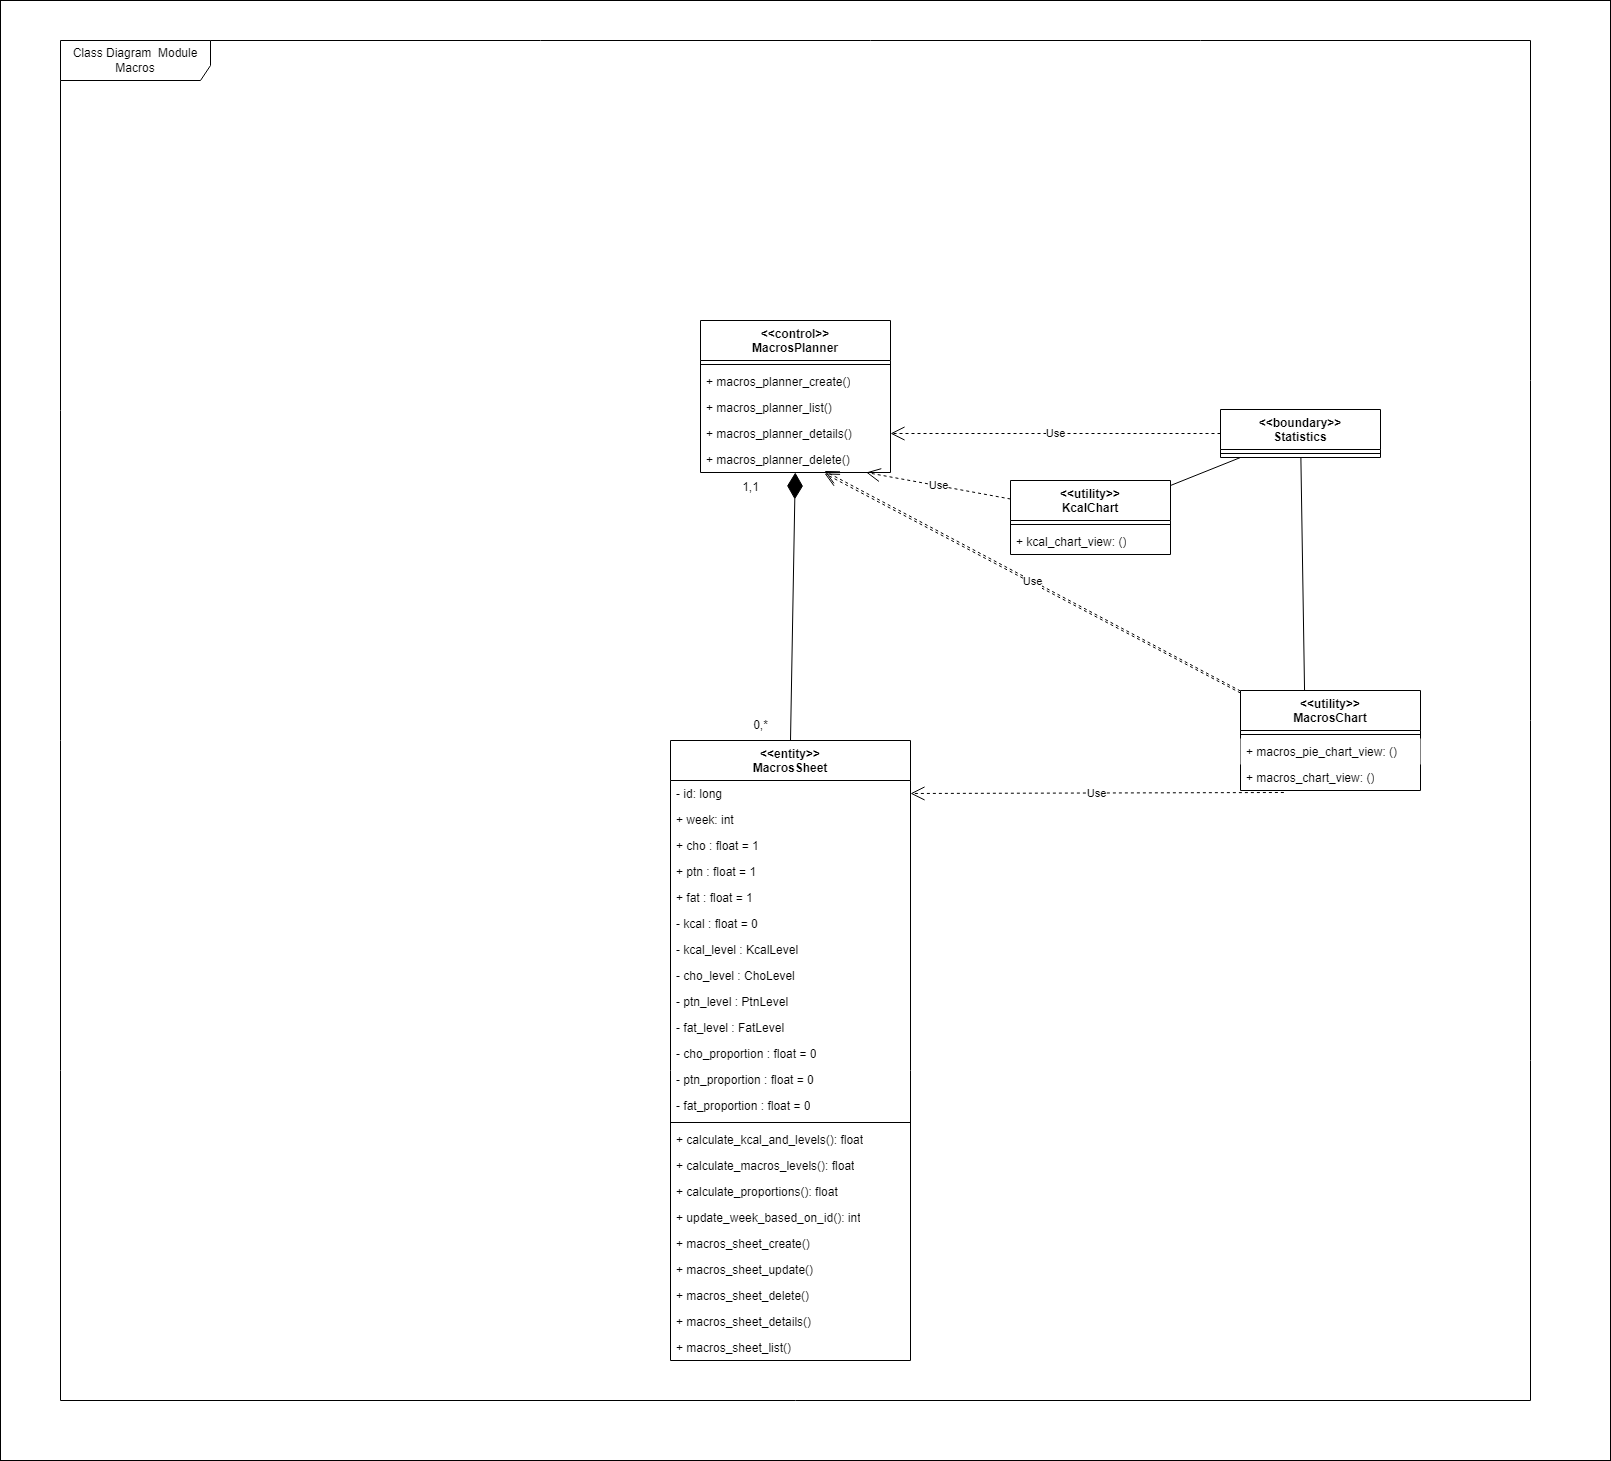

The diagram above was exported from draw.io. Its source (the exported page's mxGraphModel, read from the mxfile embedded in the PNG):
<mxGraphModel dx="2049" dy="446" grid="1" gridSize="10" guides="1" tooltips="1" connect="1" arrows="1" fold="1" page="1" pageScale="1" pageWidth="1169" pageHeight="827" math="0" shadow="0">
  <root>
    <mxCell id="0" />
    <mxCell id="1" parent="0" />
    <mxCell id="YS5-8XI8xUNuIDOrCiVS-1" value="" style="rounded=0;whiteSpace=wrap;html=1;" vertex="1" parent="1">
      <mxGeometry x="-60" y="10" width="1610" height="1460" as="geometry" />
    </mxCell>
    <mxCell id="K_F23TNiBP8oV7iC5U5i-1" value="Class Diagram&amp;nbsp; Module Macros" style="shape=umlFrame;whiteSpace=wrap;html=1;pointerEvents=0;width=150;height=40;" vertex="1" parent="1">
      <mxGeometry y="50" width="1470" height="1360" as="geometry" />
    </mxCell>
    <mxCell id="cNr_Gmzv_Xmc8KFNvNS7-1" value="&amp;lt;&amp;lt;entity&amp;gt;&amp;gt;&lt;br&gt;MacrosSheet" style="swimlane;fontStyle=1;align=center;verticalAlign=top;childLayout=stackLayout;horizontal=1;startSize=40;horizontalStack=0;resizeParent=1;resizeParentMax=0;resizeLast=0;collapsible=1;marginBottom=0;whiteSpace=wrap;html=1;" vertex="1" parent="1">
      <mxGeometry x="610" y="750" width="240" height="620" as="geometry" />
    </mxCell>
    <mxCell id="cNr_Gmzv_Xmc8KFNvNS7-2" value="- id: long" style="text;strokeColor=none;fillColor=none;align=left;verticalAlign=top;spacingLeft=4;spacingRight=4;overflow=hidden;rotatable=0;points=[[0,0.5],[1,0.5]];portConstraint=eastwest;whiteSpace=wrap;html=1;" vertex="1" parent="cNr_Gmzv_Xmc8KFNvNS7-1">
      <mxGeometry y="40" width="240" height="26" as="geometry" />
    </mxCell>
    <mxCell id="cNr_Gmzv_Xmc8KFNvNS7-3" value="+ week: int" style="text;strokeColor=none;fillColor=none;align=left;verticalAlign=top;spacingLeft=4;spacingRight=4;overflow=hidden;rotatable=0;points=[[0,0.5],[1,0.5]];portConstraint=eastwest;whiteSpace=wrap;html=1;" vertex="1" parent="cNr_Gmzv_Xmc8KFNvNS7-1">
      <mxGeometry y="66" width="240" height="26" as="geometry" />
    </mxCell>
    <mxCell id="cNr_Gmzv_Xmc8KFNvNS7-4" value="+ cho : float = 1" style="text;strokeColor=none;fillColor=none;align=left;verticalAlign=top;spacingLeft=4;spacingRight=4;overflow=hidden;rotatable=0;points=[[0,0.5],[1,0.5]];portConstraint=eastwest;whiteSpace=wrap;html=1;" vertex="1" parent="cNr_Gmzv_Xmc8KFNvNS7-1">
      <mxGeometry y="92" width="240" height="26" as="geometry" />
    </mxCell>
    <mxCell id="cNr_Gmzv_Xmc8KFNvNS7-5" value="+ ptn : float = 1" style="text;strokeColor=none;fillColor=none;align=left;verticalAlign=top;spacingLeft=4;spacingRight=4;overflow=hidden;rotatable=0;points=[[0,0.5],[1,0.5]];portConstraint=eastwest;whiteSpace=wrap;html=1;" vertex="1" parent="cNr_Gmzv_Xmc8KFNvNS7-1">
      <mxGeometry y="118" width="240" height="26" as="geometry" />
    </mxCell>
    <mxCell id="cNr_Gmzv_Xmc8KFNvNS7-6" value="+ fat : float = 1" style="text;strokeColor=none;fillColor=none;align=left;verticalAlign=top;spacingLeft=4;spacingRight=4;overflow=hidden;rotatable=0;points=[[0,0.5],[1,0.5]];portConstraint=eastwest;whiteSpace=wrap;html=1;" vertex="1" parent="cNr_Gmzv_Xmc8KFNvNS7-1">
      <mxGeometry y="144" width="240" height="26" as="geometry" />
    </mxCell>
    <mxCell id="cNr_Gmzv_Xmc8KFNvNS7-7" value="- kcal : float = 0" style="text;strokeColor=none;fillColor=none;align=left;verticalAlign=top;spacingLeft=4;spacingRight=4;overflow=hidden;rotatable=0;points=[[0,0.5],[1,0.5]];portConstraint=eastwest;whiteSpace=wrap;html=1;" vertex="1" parent="cNr_Gmzv_Xmc8KFNvNS7-1">
      <mxGeometry y="170" width="240" height="26" as="geometry" />
    </mxCell>
    <mxCell id="cNr_Gmzv_Xmc8KFNvNS7-8" value="- kcal_level : KcalLevel" style="text;strokeColor=none;fillColor=none;align=left;verticalAlign=top;spacingLeft=4;spacingRight=4;overflow=hidden;rotatable=0;points=[[0,0.5],[1,0.5]];portConstraint=eastwest;whiteSpace=wrap;html=1;" vertex="1" parent="cNr_Gmzv_Xmc8KFNvNS7-1">
      <mxGeometry y="196" width="240" height="26" as="geometry" />
    </mxCell>
    <mxCell id="cNr_Gmzv_Xmc8KFNvNS7-9" value="- cho_level : ChoLevel" style="text;strokeColor=none;fillColor=none;align=left;verticalAlign=top;spacingLeft=4;spacingRight=4;overflow=hidden;rotatable=0;points=[[0,0.5],[1,0.5]];portConstraint=eastwest;whiteSpace=wrap;html=1;" vertex="1" parent="cNr_Gmzv_Xmc8KFNvNS7-1">
      <mxGeometry y="222" width="240" height="26" as="geometry" />
    </mxCell>
    <mxCell id="cNr_Gmzv_Xmc8KFNvNS7-10" value="- ptn_level : PtnLevel" style="text;strokeColor=none;fillColor=none;align=left;verticalAlign=top;spacingLeft=4;spacingRight=4;overflow=hidden;rotatable=0;points=[[0,0.5],[1,0.5]];portConstraint=eastwest;whiteSpace=wrap;html=1;" vertex="1" parent="cNr_Gmzv_Xmc8KFNvNS7-1">
      <mxGeometry y="248" width="240" height="26" as="geometry" />
    </mxCell>
    <mxCell id="cNr_Gmzv_Xmc8KFNvNS7-11" value="- fat_level : FatLevel" style="text;strokeColor=none;fillColor=none;align=left;verticalAlign=top;spacingLeft=4;spacingRight=4;overflow=hidden;rotatable=0;points=[[0,0.5],[1,0.5]];portConstraint=eastwest;whiteSpace=wrap;html=1;" vertex="1" parent="cNr_Gmzv_Xmc8KFNvNS7-1">
      <mxGeometry y="274" width="240" height="26" as="geometry" />
    </mxCell>
    <mxCell id="cNr_Gmzv_Xmc8KFNvNS7-12" value="- cho_proportion : float = 0" style="text;strokeColor=none;fillColor=none;align=left;verticalAlign=top;spacingLeft=4;spacingRight=4;overflow=hidden;rotatable=0;points=[[0,0.5],[1,0.5]];portConstraint=eastwest;whiteSpace=wrap;html=1;" vertex="1" parent="cNr_Gmzv_Xmc8KFNvNS7-1">
      <mxGeometry y="300" width="240" height="26" as="geometry" />
    </mxCell>
    <mxCell id="cNr_Gmzv_Xmc8KFNvNS7-13" value="- ptn_proportion : float = 0" style="text;strokeColor=none;fillColor=none;align=left;verticalAlign=top;spacingLeft=4;spacingRight=4;overflow=hidden;rotatable=0;points=[[0,0.5],[1,0.5]];portConstraint=eastwest;whiteSpace=wrap;html=1;" vertex="1" parent="cNr_Gmzv_Xmc8KFNvNS7-1">
      <mxGeometry y="326" width="240" height="26" as="geometry" />
    </mxCell>
    <mxCell id="cNr_Gmzv_Xmc8KFNvNS7-14" value="- fat_proportion : float = 0" style="text;strokeColor=none;fillColor=none;align=left;verticalAlign=top;spacingLeft=4;spacingRight=4;overflow=hidden;rotatable=0;points=[[0,0.5],[1,0.5]];portConstraint=eastwest;whiteSpace=wrap;html=1;" vertex="1" parent="cNr_Gmzv_Xmc8KFNvNS7-1">
      <mxGeometry y="352" width="240" height="26" as="geometry" />
    </mxCell>
    <mxCell id="cNr_Gmzv_Xmc8KFNvNS7-15" value="" style="line;strokeWidth=1;fillColor=none;align=left;verticalAlign=middle;spacingTop=-1;spacingLeft=3;spacingRight=3;rotatable=0;labelPosition=right;points=[];portConstraint=eastwest;strokeColor=inherit;" vertex="1" parent="cNr_Gmzv_Xmc8KFNvNS7-1">
      <mxGeometry y="378" width="240" height="8" as="geometry" />
    </mxCell>
    <mxCell id="cNr_Gmzv_Xmc8KFNvNS7-16" value="+ calculate_kcal_and_levels(): float" style="text;strokeColor=none;fillColor=none;align=left;verticalAlign=top;spacingLeft=4;spacingRight=4;overflow=hidden;rotatable=0;points=[[0,0.5],[1,0.5]];portConstraint=eastwest;whiteSpace=wrap;html=1;" vertex="1" parent="cNr_Gmzv_Xmc8KFNvNS7-1">
      <mxGeometry y="386" width="240" height="26" as="geometry" />
    </mxCell>
    <mxCell id="cNr_Gmzv_Xmc8KFNvNS7-17" value="+ calculate_macros_levels(): float" style="text;strokeColor=none;fillColor=none;align=left;verticalAlign=top;spacingLeft=4;spacingRight=4;overflow=hidden;rotatable=0;points=[[0,0.5],[1,0.5]];portConstraint=eastwest;whiteSpace=wrap;html=1;" vertex="1" parent="cNr_Gmzv_Xmc8KFNvNS7-1">
      <mxGeometry y="412" width="240" height="26" as="geometry" />
    </mxCell>
    <mxCell id="cNr_Gmzv_Xmc8KFNvNS7-18" value="+ calculate_proportions(): float" style="text;strokeColor=none;fillColor=none;align=left;verticalAlign=top;spacingLeft=4;spacingRight=4;overflow=hidden;rotatable=0;points=[[0,0.5],[1,0.5]];portConstraint=eastwest;whiteSpace=wrap;html=1;" vertex="1" parent="cNr_Gmzv_Xmc8KFNvNS7-1">
      <mxGeometry y="438" width="240" height="26" as="geometry" />
    </mxCell>
    <mxCell id="cNr_Gmzv_Xmc8KFNvNS7-19" value="+&amp;nbsp;update_week_based_on_id(): int" style="text;strokeColor=none;fillColor=none;align=left;verticalAlign=top;spacingLeft=4;spacingRight=4;overflow=hidden;rotatable=0;points=[[0,0.5],[1,0.5]];portConstraint=eastwest;whiteSpace=wrap;html=1;" vertex="1" parent="cNr_Gmzv_Xmc8KFNvNS7-1">
      <mxGeometry y="464" width="240" height="26" as="geometry" />
    </mxCell>
    <mxCell id="cNr_Gmzv_Xmc8KFNvNS7-20" value="+ macros_sheet_create()&amp;nbsp;" style="text;strokeColor=none;fillColor=none;align=left;verticalAlign=top;spacingLeft=4;spacingRight=4;overflow=hidden;rotatable=0;points=[[0,0.5],[1,0.5]];portConstraint=eastwest;whiteSpace=wrap;html=1;" vertex="1" parent="cNr_Gmzv_Xmc8KFNvNS7-1">
      <mxGeometry y="490" width="240" height="26" as="geometry" />
    </mxCell>
    <mxCell id="cNr_Gmzv_Xmc8KFNvNS7-21" value="+ macros_sheet_update()&amp;nbsp;" style="text;strokeColor=none;fillColor=none;align=left;verticalAlign=top;spacingLeft=4;spacingRight=4;overflow=hidden;rotatable=0;points=[[0,0.5],[1,0.5]];portConstraint=eastwest;whiteSpace=wrap;html=1;" vertex="1" parent="cNr_Gmzv_Xmc8KFNvNS7-1">
      <mxGeometry y="516" width="240" height="26" as="geometry" />
    </mxCell>
    <mxCell id="cNr_Gmzv_Xmc8KFNvNS7-22" value="+ macros_sheet_delete()&amp;nbsp;" style="text;strokeColor=none;fillColor=none;align=left;verticalAlign=top;spacingLeft=4;spacingRight=4;overflow=hidden;rotatable=0;points=[[0,0.5],[1,0.5]];portConstraint=eastwest;whiteSpace=wrap;html=1;" vertex="1" parent="cNr_Gmzv_Xmc8KFNvNS7-1">
      <mxGeometry y="542" width="240" height="26" as="geometry" />
    </mxCell>
    <mxCell id="cNr_Gmzv_Xmc8KFNvNS7-23" value="+ macros_sheet_details()&amp;nbsp;" style="text;strokeColor=none;fillColor=none;align=left;verticalAlign=top;spacingLeft=4;spacingRight=4;overflow=hidden;rotatable=0;points=[[0,0.5],[1,0.5]];portConstraint=eastwest;whiteSpace=wrap;html=1;" vertex="1" parent="cNr_Gmzv_Xmc8KFNvNS7-1">
      <mxGeometry y="568" width="240" height="26" as="geometry" />
    </mxCell>
    <mxCell id="cNr_Gmzv_Xmc8KFNvNS7-24" value="+ macros_sheet_list()&amp;nbsp;" style="text;strokeColor=none;fillColor=none;align=left;verticalAlign=top;spacingLeft=4;spacingRight=4;overflow=hidden;rotatable=0;points=[[0,0.5],[1,0.5]];portConstraint=eastwest;whiteSpace=wrap;html=1;" vertex="1" parent="cNr_Gmzv_Xmc8KFNvNS7-1">
      <mxGeometry y="594" width="240" height="26" as="geometry" />
    </mxCell>
    <mxCell id="5s1PhBkjh9kE-tcZXvi7-1" value="&amp;lt;&amp;lt;control&amp;gt;&amp;gt;&lt;br&gt;MacrosPlanner" style="swimlane;fontStyle=1;align=center;verticalAlign=top;childLayout=stackLayout;horizontal=1;startSize=40;horizontalStack=0;resizeParent=1;resizeParentMax=0;resizeLast=0;collapsible=1;marginBottom=0;whiteSpace=wrap;html=1;" vertex="1" parent="1">
      <mxGeometry x="640" y="330" width="190" height="152" as="geometry" />
    </mxCell>
    <mxCell id="5s1PhBkjh9kE-tcZXvi7-2" value="" style="line;strokeWidth=1;fillColor=none;align=left;verticalAlign=middle;spacingTop=-1;spacingLeft=3;spacingRight=3;rotatable=0;labelPosition=right;points=[];portConstraint=eastwest;strokeColor=inherit;" vertex="1" parent="5s1PhBkjh9kE-tcZXvi7-1">
      <mxGeometry y="40" width="190" height="8" as="geometry" />
    </mxCell>
    <mxCell id="5s1PhBkjh9kE-tcZXvi7-3" value="+ macros_planner_create()" style="text;strokeColor=none;fillColor=none;align=left;verticalAlign=top;spacingLeft=4;spacingRight=4;overflow=hidden;rotatable=0;points=[[0,0.5],[1,0.5]];portConstraint=eastwest;whiteSpace=wrap;html=1;" vertex="1" parent="5s1PhBkjh9kE-tcZXvi7-1">
      <mxGeometry y="48" width="190" height="26" as="geometry" />
    </mxCell>
    <mxCell id="5s1PhBkjh9kE-tcZXvi7-4" value="+ macros_planner_list()" style="text;strokeColor=none;fillColor=none;align=left;verticalAlign=top;spacingLeft=4;spacingRight=4;overflow=hidden;rotatable=0;points=[[0,0.5],[1,0.5]];portConstraint=eastwest;whiteSpace=wrap;html=1;" vertex="1" parent="5s1PhBkjh9kE-tcZXvi7-1">
      <mxGeometry y="74" width="190" height="26" as="geometry" />
    </mxCell>
    <mxCell id="5s1PhBkjh9kE-tcZXvi7-5" value="+ macros_planner_details()" style="text;strokeColor=none;fillColor=none;align=left;verticalAlign=top;spacingLeft=4;spacingRight=4;overflow=hidden;rotatable=0;points=[[0,0.5],[1,0.5]];portConstraint=eastwest;whiteSpace=wrap;html=1;" vertex="1" parent="5s1PhBkjh9kE-tcZXvi7-1">
      <mxGeometry y="100" width="190" height="26" as="geometry" />
    </mxCell>
    <mxCell id="5s1PhBkjh9kE-tcZXvi7-6" value="+ macros_planner_delete()" style="text;strokeColor=none;fillColor=none;align=left;verticalAlign=top;spacingLeft=4;spacingRight=4;overflow=hidden;rotatable=0;points=[[0,0.5],[1,0.5]];portConstraint=eastwest;whiteSpace=wrap;html=1;" vertex="1" parent="5s1PhBkjh9kE-tcZXvi7-1">
      <mxGeometry y="126" width="190" height="26" as="geometry" />
    </mxCell>
    <mxCell id="AYM53PIaxHiHSkAvEQh_-1" value="" style="endArrow=diamondThin;endFill=1;endSize=24;html=1;rounded=0;exitX=0.5;exitY=0;exitDx=0;exitDy=0;" edge="1" parent="1" target="5s1PhBkjh9kE-tcZXvi7-6">
      <mxGeometry width="160" relative="1" as="geometry">
        <mxPoint x="730" y="750" as="sourcePoint" />
        <mxPoint x="906" y="440" as="targetPoint" />
      </mxGeometry>
    </mxCell>
    <mxCell id="W9gf-IqFbM63MK-7ARVj-1" value="1,1" style="text;html=1;align=center;verticalAlign=middle;resizable=0;points=[];autosize=1;strokeColor=none;fillColor=none;" vertex="1" parent="1">
      <mxGeometry x="670" y="482" width="40" height="30" as="geometry" />
    </mxCell>
    <mxCell id="Apu9pWGSBFSTyjxeMZ9q-1" value="0,*" style="text;html=1;align=center;verticalAlign=middle;resizable=0;points=[];autosize=1;strokeColor=none;fillColor=none;" vertex="1" parent="1">
      <mxGeometry x="680" y="720" width="40" height="30" as="geometry" />
    </mxCell>
    <mxCell id="UZibaM3STRse5iYWuyTa-2" value="Use" style="endArrow=open;endSize=12;dashed=1;html=1;rounded=0;exitX=0.241;exitY=1.077;exitDx=0;exitDy=0;entryX=1;entryY=0.5;entryDx=0;entryDy=0;startArrow=none;startFill=0;exitPerimeter=0;" edge="1" parent="1" source="UZibaM3STRse5iYWuyTa-21" target="cNr_Gmzv_Xmc8KFNvNS7-2">
      <mxGeometry width="160" relative="1" as="geometry">
        <mxPoint x="1169" y="767.5" as="sourcePoint" />
        <mxPoint x="969" y="712.5" as="targetPoint" />
      </mxGeometry>
    </mxCell>
    <mxCell id="UZibaM3STRse5iYWuyTa-23" style="rounded=0;orthogonalLoop=1;jettySize=auto;html=1;endArrow=none;endFill=0;" edge="1" parent="1" source="UZibaM3STRse5iYWuyTa-3" target="UZibaM3STRse5iYWuyTa-9">
      <mxGeometry relative="1" as="geometry" />
    </mxCell>
    <mxCell id="UZibaM3STRse5iYWuyTa-24" style="rounded=0;orthogonalLoop=1;jettySize=auto;html=1;entryX=0.356;entryY=0.02;entryDx=0;entryDy=0;entryPerimeter=0;endArrow=none;endFill=0;" edge="1" parent="1" source="UZibaM3STRse5iYWuyTa-3" target="UZibaM3STRse5iYWuyTa-17">
      <mxGeometry relative="1" as="geometry" />
    </mxCell>
    <mxCell id="UZibaM3STRse5iYWuyTa-3" value="&amp;lt;&amp;lt;boundary&amp;gt;&amp;gt;&lt;br&gt;Statistics" style="swimlane;fontStyle=1;align=center;verticalAlign=top;childLayout=stackLayout;horizontal=1;startSize=40;horizontalStack=0;resizeParent=1;resizeParentMax=0;resizeLast=0;collapsible=1;marginBottom=0;whiteSpace=wrap;html=1;" vertex="1" parent="1">
      <mxGeometry x="1160" y="419" width="160" height="48" as="geometry" />
    </mxCell>
    <mxCell id="UZibaM3STRse5iYWuyTa-5" value="" style="line;strokeWidth=1;fillColor=none;align=left;verticalAlign=middle;spacingTop=-1;spacingLeft=3;spacingRight=3;rotatable=0;labelPosition=right;points=[];portConstraint=eastwest;strokeColor=inherit;" vertex="1" parent="UZibaM3STRse5iYWuyTa-3">
      <mxGeometry y="40" width="160" height="8" as="geometry" />
    </mxCell>
    <mxCell id="UZibaM3STRse5iYWuyTa-9" value="&amp;lt;&amp;lt;utility&amp;gt;&amp;gt;&lt;br&gt;KcalChart" style="swimlane;fontStyle=1;align=center;verticalAlign=top;childLayout=stackLayout;horizontal=1;startSize=40;horizontalStack=0;resizeParent=1;resizeParentMax=0;resizeLast=0;collapsible=1;marginBottom=0;whiteSpace=wrap;html=1;" vertex="1" parent="1">
      <mxGeometry x="950" y="490" width="160" height="74" as="geometry" />
    </mxCell>
    <mxCell id="UZibaM3STRse5iYWuyTa-11" value="" style="line;strokeWidth=1;fillColor=none;align=left;verticalAlign=middle;spacingTop=-1;spacingLeft=3;spacingRight=3;rotatable=0;labelPosition=right;points=[];portConstraint=eastwest;strokeColor=inherit;" vertex="1" parent="UZibaM3STRse5iYWuyTa-9">
      <mxGeometry y="40" width="160" height="8" as="geometry" />
    </mxCell>
    <mxCell id="UZibaM3STRse5iYWuyTa-12" value="+&amp;nbsp;kcal_chart_view&lt;span style=&quot;background-color: initial;&quot;&gt;: ()&lt;/span&gt;" style="text;strokeColor=none;fillColor=none;align=left;verticalAlign=top;spacingLeft=4;spacingRight=4;overflow=hidden;rotatable=0;points=[[0,0.5],[1,0.5]];portConstraint=eastwest;whiteSpace=wrap;html=1;" vertex="1" parent="UZibaM3STRse5iYWuyTa-9">
      <mxGeometry y="48" width="160" height="26" as="geometry" />
    </mxCell>
    <mxCell id="UZibaM3STRse5iYWuyTa-17" value="&amp;lt;&amp;lt;utility&amp;gt;&amp;gt;&lt;br&gt;MacrosChart" style="swimlane;fontStyle=1;align=center;verticalAlign=top;childLayout=stackLayout;horizontal=1;startSize=40;horizontalStack=0;resizeParent=1;resizeParentMax=0;resizeLast=0;collapsible=1;marginBottom=0;whiteSpace=wrap;html=1;" vertex="1" parent="1">
      <mxGeometry x="1180" y="700" width="180" height="100" as="geometry" />
    </mxCell>
    <mxCell id="UZibaM3STRse5iYWuyTa-19" value="" style="line;strokeWidth=1;fillColor=none;align=left;verticalAlign=middle;spacingTop=-1;spacingLeft=3;spacingRight=3;rotatable=0;labelPosition=right;points=[];portConstraint=eastwest;strokeColor=inherit;" vertex="1" parent="UZibaM3STRse5iYWuyTa-17">
      <mxGeometry y="40" width="180" height="8" as="geometry" />
    </mxCell>
    <mxCell id="UZibaM3STRse5iYWuyTa-20" value="+&amp;nbsp;macros_pie_chart_view&lt;span style=&quot;background-color: initial;&quot;&gt;: ()&lt;/span&gt;" style="text;strokeColor=none;fillColor=default;align=left;verticalAlign=top;spacingLeft=4;spacingRight=4;overflow=hidden;rotatable=0;points=[[0,0.5],[1,0.5]];portConstraint=eastwest;whiteSpace=wrap;html=1;" vertex="1" parent="UZibaM3STRse5iYWuyTa-17">
      <mxGeometry y="48" width="180" height="26" as="geometry" />
    </mxCell>
    <mxCell id="UZibaM3STRse5iYWuyTa-21" value="+&amp;nbsp;macros_chart_view&lt;span style=&quot;background-color: initial;&quot;&gt;: ()&lt;/span&gt;" style="text;strokeColor=none;fillColor=none;align=left;verticalAlign=top;spacingLeft=4;spacingRight=4;overflow=hidden;rotatable=0;points=[[0,0.5],[1,0.5]];portConstraint=eastwest;whiteSpace=wrap;html=1;" vertex="1" parent="UZibaM3STRse5iYWuyTa-17">
      <mxGeometry y="74" width="180" height="26" as="geometry" />
    </mxCell>
    <mxCell id="UZibaM3STRse5iYWuyTa-22" value="Use" style="endArrow=open;endSize=12;dashed=1;html=1;rounded=0;exitX=0;exitY=0.25;exitDx=0;exitDy=0;startArrow=none;startFill=0;" edge="1" parent="1" source="UZibaM3STRse5iYWuyTa-9" target="5s1PhBkjh9kE-tcZXvi7-6">
      <mxGeometry width="160" relative="1" as="geometry">
        <mxPoint x="942.88" y="589.998" as="sourcePoint" />
        <mxPoint x="729.9999999999999" y="699.0799999999999" as="targetPoint" />
      </mxGeometry>
    </mxCell>
    <mxCell id="UZibaM3STRse5iYWuyTa-25" value="Use" style="endArrow=open;endSize=12;dashed=1;html=1;rounded=0;exitX=0;exitY=0.5;exitDx=0;exitDy=0;entryX=1;entryY=0.5;entryDx=0;entryDy=0;startArrow=none;startFill=0;" edge="1" parent="1" source="UZibaM3STRse5iYWuyTa-3" target="5s1PhBkjh9kE-tcZXvi7-5">
      <mxGeometry width="160" relative="1" as="geometry">
        <mxPoint x="1043" y="442.5" as="sourcePoint" />
        <mxPoint x="830" y="551.5" as="targetPoint" />
      </mxGeometry>
    </mxCell>
    <mxCell id="UZibaM3STRse5iYWuyTa-26" value="Use" style="endArrow=open;endSize=12;dashed=1;html=1;rounded=0;entryX=0.653;entryY=1.038;entryDx=0;entryDy=0;startArrow=none;startFill=0;entryPerimeter=0;" edge="1" parent="1" source="UZibaM3STRse5iYWuyTa-17" target="5s1PhBkjh9kE-tcZXvi7-6">
      <mxGeometry width="160" relative="1" as="geometry">
        <mxPoint x="1086" y="682" as="sourcePoint" />
        <mxPoint x="873" y="791" as="targetPoint" />
      </mxGeometry>
    </mxCell>
    <mxCell id="JdT6-sXD-61Oekf1xY2w-3" value="Use" style="endArrow=open;endSize=12;dashed=1;html=1;rounded=0;entryX=0.653;entryY=1.038;entryDx=0;entryDy=0;startArrow=none;startFill=0;entryPerimeter=0;" edge="1" parent="1">
      <mxGeometry width="160" relative="1" as="geometry">
        <mxPoint x="1180" y="700.5" as="sourcePoint" />
        <mxPoint x="764" y="480.5" as="targetPoint" />
      </mxGeometry>
    </mxCell>
  </root>
</mxGraphModel>